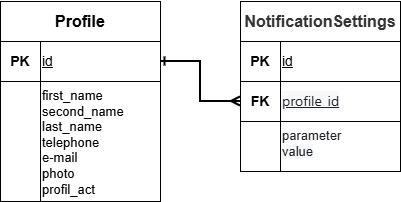

The diagram above was exported from draw.io. Its source (the exported page's mxGraphModel, read from the mxfile embedded in the PNG):
<mxGraphModel dx="1024" dy="597" grid="1" gridSize="10" guides="1" tooltips="1" connect="1" arrows="1" fold="1" page="1" pageScale="1" pageWidth="827" pageHeight="1169" math="0" shadow="0">
  <root>
    <mxCell id="0" />
    <mxCell id="1" parent="0" />
    <mxCell id="8s06juFFgRrdwYullif0-2" parent="1" style="rounded=0;whiteSpace=wrap;html=1;align=center;" value="&lt;p&gt;&lt;font style=&quot;font-size: 16px;&quot;&gt;&lt;b&gt;Profile&lt;/b&gt;&lt;/font&gt;&lt;/p&gt;" vertex="1">
      <mxGeometry height="40" width="160" x="40" y="40" as="geometry" />
    </mxCell>
    <mxCell id="8s06juFFgRrdwYullif0-3" parent="1" style="rounded=0;whiteSpace=wrap;html=1;" value="" vertex="1">
      <mxGeometry height="120" width="40" x="40" y="120" as="geometry" />
    </mxCell>
    <mxCell id="8s06juFFgRrdwYullif0-4" parent="1" style="rounded=0;whiteSpace=wrap;html=1;" value="&lt;font style=&quot;font-size: 14px;&quot;&gt;&lt;b&gt;PK&lt;/b&gt;&lt;/font&gt;" vertex="1">
      <mxGeometry height="40" width="40" x="40" y="80" as="geometry" />
    </mxCell>
    <mxCell id="8s06juFFgRrdwYullif0-5" parent="1" style="rounded=0;whiteSpace=wrap;html=1;align=left;verticalAlign=middle;fontSize=14;" value="&lt;div&gt;&lt;u&gt;id&lt;/u&gt;&lt;/div&gt;" vertex="1">
      <mxGeometry height="40" width="120" x="80" y="80" as="geometry" />
    </mxCell>
    <mxCell id="8s06juFFgRrdwYullif0-6" parent="1" style="rounded=0;whiteSpace=wrap;html=1;align=left;verticalAlign=top;fontSize=13;" value="first_name&lt;div&gt;second_name&lt;/div&gt;&lt;div&gt;last_name&lt;/div&gt;&lt;div&gt;telephone&lt;/div&gt;&lt;div&gt;e-mail&lt;/div&gt;&lt;div&gt;photo&lt;/div&gt;&lt;div&gt;profil_act&lt;/div&gt;" vertex="1">
      <mxGeometry height="120" width="120" x="80" y="120" as="geometry" />
    </mxCell>
    <mxCell id="8s06juFFgRrdwYullif0-7" parent="1" style="rounded=0;whiteSpace=wrap;html=1;" value="&lt;span style=&quot;font-weight: 700; color: rgba(0, 0, 0, 0.8); text-align: start;&quot;&gt;&lt;font style=&quot;font-size: 16px;&quot; face=&quot;Helvetica&quot;&gt;&lt;span class=&quot;gs_tkn&quot; style=&quot;&quot;&gt;NotificationS&lt;/span&gt;&lt;span class=&quot;gs_tkn&quot; style=&quot;&quot;&gt;ettings&lt;/span&gt;&lt;/font&gt;&lt;/span&gt;" vertex="1">
      <mxGeometry height="40" width="160" x="280" y="40" as="geometry" />
    </mxCell>
    <mxCell id="8s06juFFgRrdwYullif0-8" parent="1" style="rounded=0;whiteSpace=wrap;html=1;" value="" vertex="1">
      <mxGeometry height="50" width="40" x="280" y="160" as="geometry" />
    </mxCell>
    <mxCell id="8s06juFFgRrdwYullif0-9" parent="1" style="rounded=0;whiteSpace=wrap;html=1;align=left;fontSize=14;" value="&lt;span style=&quot;color: rgb(31, 35, 40); font-family: &amp;quot;Mona Sans VF&amp;quot;, -apple-system, BlinkMacSystemFont, &amp;quot;Segoe UI&amp;quot;, &amp;quot;Noto Sans&amp;quot;, Helvetica, Arial, sans-serif, &amp;quot;Apple Color Emoji&amp;quot;, &amp;quot;Segoe UI Emoji&amp;quot;; background-color: rgb(246, 248, 250);&quot;&gt;&lt;font&gt;&lt;u&gt;profile_id&lt;/u&gt;&lt;/font&gt;&lt;/span&gt;" vertex="1">
      <mxGeometry height="40" width="120" x="320" y="120" as="geometry" />
    </mxCell>
    <mxCell id="8s06juFFgRrdwYullif0-10" parent="1" style="rounded=0;whiteSpace=wrap;html=1;align=left;verticalAlign=top;fontSize=13;fontFamily=Helvetica;" value="&lt;span style=&quot;color: rgb(31, 35, 40); background-color: rgb(255, 255, 255);&quot;&gt;&lt;font&gt;parameter&lt;/font&gt;&lt;/span&gt;&lt;div&gt;&lt;span style=&quot;color: rgb(31, 35, 40); background-color: rgb(255, 255, 255);&quot;&gt;&lt;font&gt;&lt;span style=&quot;background-color: rgb(246, 248, 250);&quot;&gt;value&lt;/span&gt;&lt;/font&gt;&lt;/span&gt;&lt;/div&gt;" vertex="1">
      <mxGeometry height="50" width="120" x="320" y="160" as="geometry" />
    </mxCell>
    <mxCell id="8s06juFFgRrdwYullif0-11" parent="1" style="rounded=0;whiteSpace=wrap;html=1;" value="&lt;b&gt;&lt;font style=&quot;font-size: 14px;&quot;&gt;FK&lt;/font&gt;&lt;/b&gt;" vertex="1">
      <mxGeometry height="40" width="40" x="280" y="120" as="geometry" />
    </mxCell>
    <mxCell id="8s06juFFgRrdwYullif0-12" edge="1" parent="1" source="8s06juFFgRrdwYullif0-5" style="endArrow=ERmany;html=1;rounded=0;entryX=0;entryY=0.5;entryDx=0;entryDy=0;exitX=1;exitY=0.5;exitDx=0;exitDy=0;strokeWidth=2;startArrow=ERone;startFill=0;endFill=0;edgeStyle=orthogonalEdgeStyle;" target="8s06juFFgRrdwYullif0-11" value="">
      <mxGeometry height="50" relative="1" width="50" as="geometry">
        <mxPoint x="260" y="110" as="sourcePoint" />
        <mxPoint x="440" y="50" as="targetPoint" />
      </mxGeometry>
    </mxCell>
    <mxCell id="QT8qPEFE6igiD9bDbgQE-1" parent="1" style="rounded=0;whiteSpace=wrap;html=1;" value="&lt;b&gt;&lt;font style=&quot;font-size: 14px;&quot;&gt;PK&lt;/font&gt;&lt;/b&gt;" vertex="1">
      <mxGeometry height="40" width="40" x="280" y="80" as="geometry" />
    </mxCell>
    <mxCell id="QT8qPEFE6igiD9bDbgQE-2" parent="1" style="rounded=0;whiteSpace=wrap;html=1;align=left;fontSize=14;" value="&lt;u&gt;id&lt;/u&gt;" vertex="1">
      <mxGeometry height="40" width="120" x="320" y="80" as="geometry" />
    </mxCell>
  </root>
</mxGraphModel>